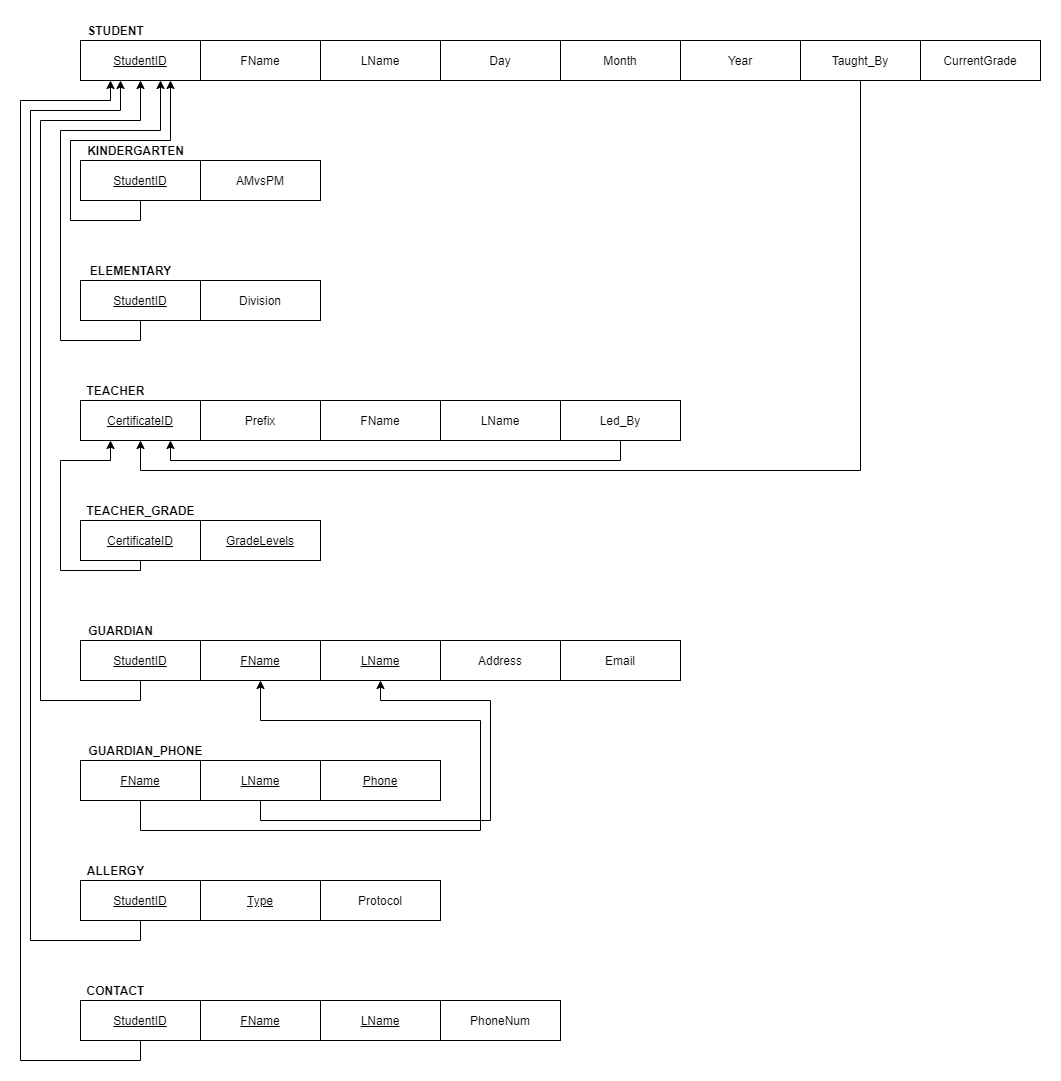

The diagram above was exported from draw.io. Its source (the exported page's mxGraphModel, read from the mxfile embedded in the PNG):
<mxGraphModel dx="1888" dy="607" grid="1" gridSize="10" guides="1" tooltips="1" connect="1" arrows="1" fold="1" page="1" pageScale="1" pageWidth="850" pageHeight="1100" math="0" shadow="0">
  <root>
    <mxCell id="0" />
    <mxCell id="1" parent="0" />
    <mxCell id="CzxSE0psQRlY3SdiAFnr-1" value="" style="rounded=0;whiteSpace=wrap;html=1;shadow=0;glass=0;sketch=0;fillColor=none;strokeColor=none;" parent="1" vertex="1">
      <mxGeometry x="-40" y="120" width="1060" height="1080" as="geometry" />
    </mxCell>
    <mxCell id="R9Xn3EgzwTYELDibdnwZ-9" value="STUDENT" style="text;html=1;align=center;verticalAlign=middle;resizable=0;points=[];autosize=1;strokeColor=none;fillColor=none;fontStyle=1" parent="1" vertex="1">
      <mxGeometry x="40" y="140" width="70" height="20" as="geometry" />
    </mxCell>
    <mxCell id="R9Xn3EgzwTYELDibdnwZ-11" value="GUARDIAN" style="text;html=1;align=center;verticalAlign=middle;resizable=0;points=[];autosize=1;strokeColor=none;fillColor=none;fontStyle=1" parent="1" vertex="1">
      <mxGeometry x="40" y="740" width="80" height="20" as="geometry" />
    </mxCell>
    <mxCell id="R9Xn3EgzwTYELDibdnwZ-17" value="GUARDIAN_PHONE" style="text;html=1;align=center;verticalAlign=middle;resizable=0;points=[];autosize=1;strokeColor=none;fillColor=none;fontStyle=1" parent="1" vertex="1">
      <mxGeometry x="40" y="860" width="130" height="20" as="geometry" />
    </mxCell>
    <mxCell id="R9Xn3EgzwTYELDibdnwZ-61" style="edgeStyle=orthogonalEdgeStyle;rounded=0;orthogonalLoop=1;jettySize=auto;html=1;exitX=0.5;exitY=1;exitDx=0;exitDy=0;entryX=0.5;entryY=1;entryDx=0;entryDy=0;" parent="1" source="R9Xn3EgzwTYELDibdnwZ-18" target="R9Xn3EgzwTYELDibdnwZ-12" edge="1">
      <mxGeometry relative="1" as="geometry">
        <mxPoint x="220" y="820" as="targetPoint" />
        <Array as="points">
          <mxPoint x="100" y="950" />
          <mxPoint x="440" y="950" />
          <mxPoint x="440" y="840" />
          <mxPoint x="220" y="840" />
        </Array>
      </mxGeometry>
    </mxCell>
    <mxCell id="R9Xn3EgzwTYELDibdnwZ-62" style="edgeStyle=orthogonalEdgeStyle;rounded=0;orthogonalLoop=1;jettySize=auto;html=1;exitX=0.5;exitY=1;exitDx=0;exitDy=0;entryX=0.5;entryY=1;entryDx=0;entryDy=0;" parent="1" source="R9Xn3EgzwTYELDibdnwZ-19" target="R9Xn3EgzwTYELDibdnwZ-14" edge="1">
      <mxGeometry relative="1" as="geometry">
        <mxPoint x="340" y="810" as="targetPoint" />
        <Array as="points">
          <mxPoint x="220" y="940" />
          <mxPoint x="450" y="940" />
          <mxPoint x="450" y="820" />
          <mxPoint x="340" y="820" />
        </Array>
      </mxGeometry>
    </mxCell>
    <mxCell id="R9Xn3EgzwTYELDibdnwZ-23" value="ALLERGY" style="text;html=1;align=center;verticalAlign=middle;resizable=0;points=[];autosize=1;strokeColor=none;fillColor=none;fontStyle=1" parent="1" vertex="1">
      <mxGeometry x="40" y="980" width="70" height="20" as="geometry" />
    </mxCell>
    <mxCell id="R9Xn3EgzwTYELDibdnwZ-26" value="KINDERGARTEN" style="text;html=1;align=center;verticalAlign=middle;resizable=0;points=[];autosize=1;strokeColor=none;fillColor=none;fontStyle=1" parent="1" vertex="1">
      <mxGeometry x="40" y="260" width="110" height="20" as="geometry" />
    </mxCell>
    <mxCell id="R9Xn3EgzwTYELDibdnwZ-29" value="ELEMENTARY" style="text;html=1;align=center;verticalAlign=middle;resizable=0;points=[];autosize=1;strokeColor=none;fillColor=none;fontStyle=1" parent="1" vertex="1">
      <mxGeometry x="40" y="380" width="100" height="20" as="geometry" />
    </mxCell>
    <mxCell id="R9Xn3EgzwTYELDibdnwZ-32" value="TEACHER" style="text;html=1;align=center;verticalAlign=middle;resizable=0;points=[];autosize=1;strokeColor=none;fillColor=none;fontStyle=1" parent="1" vertex="1">
      <mxGeometry x="40" y="500" width="70" height="20" as="geometry" />
    </mxCell>
    <mxCell id="R9Xn3EgzwTYELDibdnwZ-37" value="CONTACT" style="text;html=1;align=center;verticalAlign=middle;resizable=0;points=[];autosize=1;strokeColor=none;fillColor=none;fontStyle=1" parent="1" vertex="1">
      <mxGeometry x="40" y="1100" width="70" height="20" as="geometry" />
    </mxCell>
    <mxCell id="R9Xn3EgzwTYELDibdnwZ-60" style="edgeStyle=orthogonalEdgeStyle;rounded=0;orthogonalLoop=1;jettySize=auto;html=1;exitX=0.5;exitY=1;exitDx=0;exitDy=0;" parent="1" source="R9Xn3EgzwTYELDibdnwZ-42" edge="1">
      <mxGeometry relative="1" as="geometry">
        <mxPoint x="100" y="560" as="targetPoint" />
        <Array as="points">
          <mxPoint x="820" y="590" />
          <mxPoint x="100" y="590" />
          <mxPoint x="100" y="560" />
        </Array>
      </mxGeometry>
    </mxCell>
    <mxCell id="R9Xn3EgzwTYELDibdnwZ-63" value="TEACHER_GRADE" style="text;html=1;align=center;verticalAlign=middle;resizable=0;points=[];autosize=1;strokeColor=none;fillColor=none;fontStyle=1" parent="1" vertex="1">
      <mxGeometry x="40" y="620" width="120" height="20" as="geometry" />
    </mxCell>
    <mxCell id="R9Xn3EgzwTYELDibdnwZ-66" style="edgeStyle=orthogonalEdgeStyle;rounded=0;orthogonalLoop=1;jettySize=auto;html=1;exitX=0.5;exitY=1;exitDx=0;exitDy=0;entryX=0.25;entryY=1;entryDx=0;entryDy=0;" parent="1" source="R9Xn3EgzwTYELDibdnwZ-64" target="R9Xn3EgzwTYELDibdnwZ-33" edge="1">
      <mxGeometry relative="1" as="geometry">
        <Array as="points">
          <mxPoint x="100" y="690" />
          <mxPoint x="20" y="690" />
          <mxPoint x="20" y="580" />
          <mxPoint x="70" y="580" />
        </Array>
      </mxGeometry>
    </mxCell>
    <mxCell id="UOveVgC5749bn4tZONba-3" value="" style="group" parent="1" vertex="1" connectable="0">
      <mxGeometry x="40" y="160" width="960" height="40" as="geometry" />
    </mxCell>
    <mxCell id="R9Xn3EgzwTYELDibdnwZ-2" value="StudentID" style="rounded=0;whiteSpace=wrap;html=1;fontStyle=4" parent="UOveVgC5749bn4tZONba-3" vertex="1">
      <mxGeometry width="120" height="40" as="geometry" />
    </mxCell>
    <mxCell id="R9Xn3EgzwTYELDibdnwZ-3" value="FName" style="rounded=0;whiteSpace=wrap;html=1;fontStyle=0" parent="UOveVgC5749bn4tZONba-3" vertex="1">
      <mxGeometry x="120" width="120" height="40" as="geometry" />
    </mxCell>
    <mxCell id="R9Xn3EgzwTYELDibdnwZ-4" value="LName" style="rounded=0;whiteSpace=wrap;html=1;fontStyle=0" parent="UOveVgC5749bn4tZONba-3" vertex="1">
      <mxGeometry x="240" width="120" height="40" as="geometry" />
    </mxCell>
    <mxCell id="R9Xn3EgzwTYELDibdnwZ-6" value="Year" style="rounded=0;whiteSpace=wrap;html=1;fontStyle=0" parent="UOveVgC5749bn4tZONba-3" vertex="1">
      <mxGeometry x="600" width="120" height="40" as="geometry" />
    </mxCell>
    <mxCell id="R9Xn3EgzwTYELDibdnwZ-7" value="Month" style="rounded=0;whiteSpace=wrap;html=1;fontStyle=0" parent="UOveVgC5749bn4tZONba-3" vertex="1">
      <mxGeometry x="480" width="120" height="40" as="geometry" />
    </mxCell>
    <mxCell id="R9Xn3EgzwTYELDibdnwZ-8" value="Day" style="rounded=0;whiteSpace=wrap;html=1;fontStyle=0" parent="UOveVgC5749bn4tZONba-3" vertex="1">
      <mxGeometry x="360" width="120" height="40" as="geometry" />
    </mxCell>
    <mxCell id="R9Xn3EgzwTYELDibdnwZ-42" value="Taught_By" style="rounded=0;whiteSpace=wrap;html=1;fontStyle=0" parent="UOveVgC5749bn4tZONba-3" vertex="1">
      <mxGeometry x="720" width="120" height="40" as="geometry" />
    </mxCell>
    <mxCell id="R9Xn3EgzwTYELDibdnwZ-43" value="CurrentGrade" style="rounded=0;whiteSpace=wrap;html=1;fontStyle=0" parent="UOveVgC5749bn4tZONba-3" vertex="1">
      <mxGeometry x="840" width="120" height="40" as="geometry" />
    </mxCell>
    <mxCell id="UOveVgC5749bn4tZONba-4" value="" style="group" parent="1" vertex="1" connectable="0">
      <mxGeometry x="40" y="280" width="240" height="40" as="geometry" />
    </mxCell>
    <mxCell id="R9Xn3EgzwTYELDibdnwZ-28" value="AMvsPM" style="rounded=0;whiteSpace=wrap;html=1;fontStyle=0" parent="UOveVgC5749bn4tZONba-4" vertex="1">
      <mxGeometry x="120" width="120" height="40" as="geometry" />
    </mxCell>
    <mxCell id="UOveVgC5749bn4tZONba-1" value="StudentID" style="rounded=0;whiteSpace=wrap;html=1;fontStyle=4" parent="UOveVgC5749bn4tZONba-4" vertex="1">
      <mxGeometry width="120" height="40" as="geometry" />
    </mxCell>
    <mxCell id="UOveVgC5749bn4tZONba-5" value="" style="group" parent="1" vertex="1" connectable="0">
      <mxGeometry x="40" y="400" width="240" height="40" as="geometry" />
    </mxCell>
    <mxCell id="R9Xn3EgzwTYELDibdnwZ-31" value="Division" style="rounded=0;whiteSpace=wrap;html=1;fontStyle=0" parent="UOveVgC5749bn4tZONba-5" vertex="1">
      <mxGeometry x="120" width="120" height="40" as="geometry" />
    </mxCell>
    <mxCell id="UOveVgC5749bn4tZONba-2" value="StudentID" style="rounded=0;whiteSpace=wrap;html=1;fontStyle=4" parent="UOveVgC5749bn4tZONba-5" vertex="1">
      <mxGeometry width="120" height="40" as="geometry" />
    </mxCell>
    <mxCell id="UOveVgC5749bn4tZONba-6" value="" style="group" parent="1" vertex="1" connectable="0">
      <mxGeometry x="40" y="520" width="600" height="60" as="geometry" />
    </mxCell>
    <mxCell id="R9Xn3EgzwTYELDibdnwZ-33" value="CertificateID" style="rounded=0;whiteSpace=wrap;html=1;fontStyle=4" parent="UOveVgC5749bn4tZONba-6" vertex="1">
      <mxGeometry width="120" height="40" as="geometry" />
    </mxCell>
    <mxCell id="R9Xn3EgzwTYELDibdnwZ-34" value="Prefix" style="rounded=0;whiteSpace=wrap;html=1;fontStyle=0" parent="UOveVgC5749bn4tZONba-6" vertex="1">
      <mxGeometry x="120" width="120" height="40" as="geometry" />
    </mxCell>
    <mxCell id="R9Xn3EgzwTYELDibdnwZ-35" value="FName" style="rounded=0;whiteSpace=wrap;html=1;fontStyle=0" parent="UOveVgC5749bn4tZONba-6" vertex="1">
      <mxGeometry x="240" width="120" height="40" as="geometry" />
    </mxCell>
    <mxCell id="R9Xn3EgzwTYELDibdnwZ-36" value="LName" style="rounded=0;whiteSpace=wrap;html=1;fontStyle=0" parent="UOveVgC5749bn4tZONba-6" vertex="1">
      <mxGeometry x="360" width="120" height="40" as="geometry" />
    </mxCell>
    <mxCell id="R9Xn3EgzwTYELDibdnwZ-58" style="edgeStyle=orthogonalEdgeStyle;rounded=0;orthogonalLoop=1;jettySize=auto;html=1;exitX=0.5;exitY=1;exitDx=0;exitDy=0;entryX=0.75;entryY=1;entryDx=0;entryDy=0;" parent="UOveVgC5749bn4tZONba-6" source="R9Xn3EgzwTYELDibdnwZ-44" target="R9Xn3EgzwTYELDibdnwZ-33" edge="1">
      <mxGeometry relative="1" as="geometry">
        <Array as="points">
          <mxPoint x="540" y="60" />
          <mxPoint x="90" y="60" />
        </Array>
      </mxGeometry>
    </mxCell>
    <mxCell id="R9Xn3EgzwTYELDibdnwZ-44" value="Led_By" style="rounded=0;whiteSpace=wrap;html=1;fontStyle=0" parent="UOveVgC5749bn4tZONba-6" vertex="1">
      <mxGeometry x="480" width="120" height="40" as="geometry" />
    </mxCell>
    <mxCell id="UOveVgC5749bn4tZONba-7" value="" style="group" parent="1" vertex="1" connectable="0">
      <mxGeometry x="40" y="640" width="240" height="40" as="geometry" />
    </mxCell>
    <mxCell id="R9Xn3EgzwTYELDibdnwZ-64" value="CertificateID" style="rounded=0;whiteSpace=wrap;html=1;fontStyle=4" parent="UOveVgC5749bn4tZONba-7" vertex="1">
      <mxGeometry width="120" height="40" as="geometry" />
    </mxCell>
    <mxCell id="R9Xn3EgzwTYELDibdnwZ-65" value="GradeLevels" style="rounded=0;whiteSpace=wrap;html=1;fontStyle=4" parent="UOveVgC5749bn4tZONba-7" vertex="1">
      <mxGeometry x="120" width="120" height="40" as="geometry" />
    </mxCell>
    <mxCell id="UOveVgC5749bn4tZONba-8" value="" style="group" parent="1" vertex="1" connectable="0">
      <mxGeometry x="40" y="760" width="600" height="40" as="geometry" />
    </mxCell>
    <mxCell id="R9Xn3EgzwTYELDibdnwZ-12" value="FName" style="rounded=0;whiteSpace=wrap;html=1;fontStyle=4" parent="UOveVgC5749bn4tZONba-8" vertex="1">
      <mxGeometry x="120" width="120" height="40" as="geometry" />
    </mxCell>
    <mxCell id="R9Xn3EgzwTYELDibdnwZ-14" value="LName" style="rounded=0;whiteSpace=wrap;html=1;fontStyle=4" parent="UOveVgC5749bn4tZONba-8" vertex="1">
      <mxGeometry x="240" width="120" height="40" as="geometry" />
    </mxCell>
    <mxCell id="R9Xn3EgzwTYELDibdnwZ-15" value="Email" style="rounded=0;whiteSpace=wrap;html=1;fontStyle=0" parent="UOveVgC5749bn4tZONba-8" vertex="1">
      <mxGeometry x="480" width="120" height="40" as="geometry" />
    </mxCell>
    <mxCell id="R9Xn3EgzwTYELDibdnwZ-16" value="Address" style="rounded=0;whiteSpace=wrap;html=1;fontStyle=0" parent="UOveVgC5749bn4tZONba-8" vertex="1">
      <mxGeometry x="360" width="120" height="40" as="geometry" />
    </mxCell>
    <mxCell id="R9Xn3EgzwTYELDibdnwZ-22" value="StudentID" style="rounded=0;whiteSpace=wrap;html=1;fontStyle=4" parent="UOveVgC5749bn4tZONba-8" vertex="1">
      <mxGeometry width="120" height="40" as="geometry" />
    </mxCell>
    <mxCell id="UOveVgC5749bn4tZONba-9" value="" style="group" parent="1" vertex="1" connectable="0">
      <mxGeometry x="40" y="880" width="360" height="40" as="geometry" />
    </mxCell>
    <mxCell id="R9Xn3EgzwTYELDibdnwZ-18" value="FName" style="rounded=0;whiteSpace=wrap;html=1;fontStyle=4" parent="UOveVgC5749bn4tZONba-9" vertex="1">
      <mxGeometry width="120" height="40" as="geometry" />
    </mxCell>
    <mxCell id="R9Xn3EgzwTYELDibdnwZ-19" value="LName" style="rounded=0;whiteSpace=wrap;html=1;fontStyle=4" parent="UOveVgC5749bn4tZONba-9" vertex="1">
      <mxGeometry x="120" width="120" height="40" as="geometry" />
    </mxCell>
    <mxCell id="R9Xn3EgzwTYELDibdnwZ-21" value="Phone" style="rounded=0;whiteSpace=wrap;html=1;fontStyle=4" parent="UOveVgC5749bn4tZONba-9" vertex="1">
      <mxGeometry x="240" width="120" height="40" as="geometry" />
    </mxCell>
    <mxCell id="UOveVgC5749bn4tZONba-10" value="" style="group" parent="1" vertex="1" connectable="0">
      <mxGeometry x="40" y="1000" width="360" height="40" as="geometry" />
    </mxCell>
    <mxCell id="R9Xn3EgzwTYELDibdnwZ-24" value="Type" style="rounded=0;whiteSpace=wrap;html=1;fontStyle=4" parent="UOveVgC5749bn4tZONba-10" vertex="1">
      <mxGeometry x="120" width="120" height="40" as="geometry" />
    </mxCell>
    <mxCell id="R9Xn3EgzwTYELDibdnwZ-25" value="Protocol" style="rounded=0;whiteSpace=wrap;html=1;fontStyle=0" parent="UOveVgC5749bn4tZONba-10" vertex="1">
      <mxGeometry x="240" width="120" height="40" as="geometry" />
    </mxCell>
    <mxCell id="R9Xn3EgzwTYELDibdnwZ-45" value="StudentID" style="rounded=0;whiteSpace=wrap;html=1;fontStyle=4" parent="UOveVgC5749bn4tZONba-10" vertex="1">
      <mxGeometry width="120" height="40" as="geometry" />
    </mxCell>
    <mxCell id="UOveVgC5749bn4tZONba-11" value="" style="group" parent="1" vertex="1" connectable="0">
      <mxGeometry x="40" y="1120" width="480" height="40" as="geometry" />
    </mxCell>
    <mxCell id="R9Xn3EgzwTYELDibdnwZ-38" value="StudentID" style="rounded=0;whiteSpace=wrap;html=1;fontStyle=4" parent="UOveVgC5749bn4tZONba-11" vertex="1">
      <mxGeometry width="120" height="40" as="geometry" />
    </mxCell>
    <mxCell id="R9Xn3EgzwTYELDibdnwZ-39" value="FName" style="rounded=0;whiteSpace=wrap;html=1;fontStyle=4" parent="UOveVgC5749bn4tZONba-11" vertex="1">
      <mxGeometry x="120" width="120" height="40" as="geometry" />
    </mxCell>
    <mxCell id="R9Xn3EgzwTYELDibdnwZ-40" value="LName" style="rounded=0;whiteSpace=wrap;html=1;fontStyle=4" parent="UOveVgC5749bn4tZONba-11" vertex="1">
      <mxGeometry x="240" width="120" height="40" as="geometry" />
    </mxCell>
    <mxCell id="R9Xn3EgzwTYELDibdnwZ-41" value="PhoneNum" style="rounded=0;whiteSpace=wrap;html=1;fontStyle=0" parent="UOveVgC5749bn4tZONba-11" vertex="1">
      <mxGeometry x="360" width="120" height="40" as="geometry" />
    </mxCell>
    <mxCell id="uG7y4Qt3AOWhUntwlD5m-1" style="edgeStyle=orthogonalEdgeStyle;rounded=0;orthogonalLoop=1;jettySize=auto;html=1;exitX=0.5;exitY=1;exitDx=0;exitDy=0;entryX=0.75;entryY=1;entryDx=0;entryDy=0;" parent="1" source="UOveVgC5749bn4tZONba-1" target="R9Xn3EgzwTYELDibdnwZ-2" edge="1">
      <mxGeometry relative="1" as="geometry">
        <Array as="points">
          <mxPoint x="100" y="340" />
          <mxPoint x="30" y="340" />
          <mxPoint x="30" y="260" />
          <mxPoint x="130" y="260" />
        </Array>
      </mxGeometry>
    </mxCell>
    <mxCell id="uG7y4Qt3AOWhUntwlD5m-3" style="edgeStyle=orthogonalEdgeStyle;rounded=0;orthogonalLoop=1;jettySize=auto;html=1;exitX=0.5;exitY=1;exitDx=0;exitDy=0;" parent="1" source="UOveVgC5749bn4tZONba-2" edge="1">
      <mxGeometry relative="1" as="geometry">
        <Array as="points">
          <mxPoint x="100" y="460" />
          <mxPoint x="20" y="460" />
          <mxPoint x="20" y="250" />
          <mxPoint x="120" y="250" />
        </Array>
        <mxPoint x="120" y="200" as="targetPoint" />
      </mxGeometry>
    </mxCell>
    <mxCell id="R9Xn3EgzwTYELDibdnwZ-56" style="edgeStyle=orthogonalEdgeStyle;rounded=0;orthogonalLoop=1;jettySize=auto;html=1;exitX=0.5;exitY=1;exitDx=0;exitDy=0;" parent="1" source="R9Xn3EgzwTYELDibdnwZ-45" edge="1">
      <mxGeometry relative="1" as="geometry">
        <mxPoint x="80" y="200" as="targetPoint" />
        <Array as="points">
          <mxPoint x="100" y="1060" />
          <mxPoint x="-10" y="1060" />
          <mxPoint x="-10" y="230" />
          <mxPoint x="80" y="230" />
        </Array>
        <mxPoint x="-20" y="910" as="sourcePoint" />
      </mxGeometry>
    </mxCell>
    <mxCell id="R9Xn3EgzwTYELDibdnwZ-57" style="edgeStyle=orthogonalEdgeStyle;rounded=0;orthogonalLoop=1;jettySize=auto;html=1;exitX=0.5;exitY=1;exitDx=0;exitDy=0;entryX=0.25;entryY=1;entryDx=0;entryDy=0;" parent="1" source="R9Xn3EgzwTYELDibdnwZ-38" target="R9Xn3EgzwTYELDibdnwZ-2" edge="1">
      <mxGeometry relative="1" as="geometry">
        <Array as="points">
          <mxPoint x="100" y="1180" />
          <mxPoint x="-20" y="1180" />
          <mxPoint x="-20" y="220" />
          <mxPoint x="70" y="220" />
        </Array>
      </mxGeometry>
    </mxCell>
    <mxCell id="R9Xn3EgzwTYELDibdnwZ-55" style="edgeStyle=orthogonalEdgeStyle;rounded=0;orthogonalLoop=1;jettySize=auto;html=1;exitX=0.5;exitY=1;exitDx=0;exitDy=0;entryX=0.5;entryY=1;entryDx=0;entryDy=0;" parent="1" source="R9Xn3EgzwTYELDibdnwZ-22" target="R9Xn3EgzwTYELDibdnwZ-2" edge="1">
      <mxGeometry relative="1" as="geometry">
        <Array as="points">
          <mxPoint x="100" y="820" />
          <mxPoint y="820" />
          <mxPoint y="240" />
          <mxPoint x="100" y="240" />
        </Array>
        <mxPoint x="109" y="200" as="targetPoint" />
      </mxGeometry>
    </mxCell>
  </root>
</mxGraphModel>